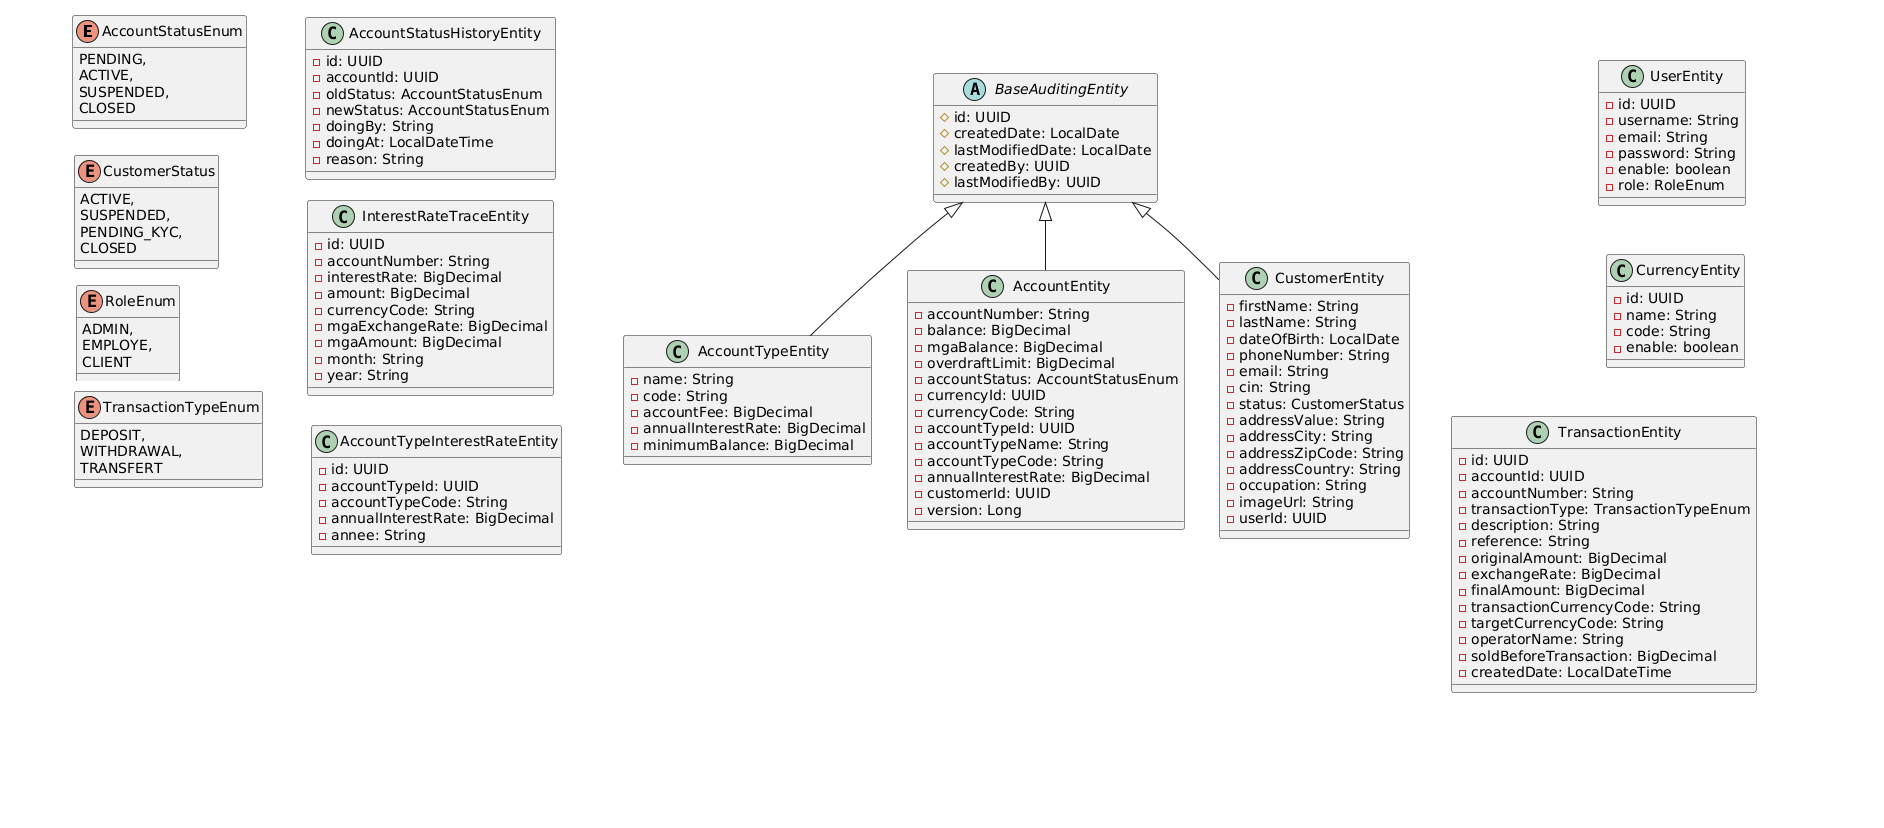

The diagram above was rendered by PlantUML. Its source (embedded in the PNG):
@startuml
enum AccountStatusEnum {
    PENDING,
    ACTIVE,
    SUSPENDED,
    CLOSED
}

enum CustomerStatus {
    ACTIVE,
    SUSPENDED,
    PENDING_KYC,
    CLOSED
}

enum RoleEnum {
    ADMIN,
    EMPLOYE,
    CLIENT
}

enum TransactionTypeEnum {
    DEPOSIT,
    WITHDRAWAL,
    TRANSFERT
}

class TransactionEntity {
  - id: UUID
  - accountId: UUID
  - accountNumber: String
  - transactionType: TransactionTypeEnum
  - description: String
  - reference: String
  - originalAmount: BigDecimal
  - exchangeRate: BigDecimal
  - finalAmount: BigDecimal
  - transactionCurrencyCode: String
  - targetCurrencyCode: String
  - operatorName: String
  - soldBeforeTransaction: BigDecimal
  - createdDate: LocalDateTime
}

class AccountStatusHistoryEntity {
  - id: UUID
  - accountId: UUID
  - oldStatus: AccountStatusEnum
  - newStatus: AccountStatusEnum
  - doingBy: String
  - doingAt: LocalDateTime
  - reason: String
}

class InterestRateTraceEntity {
  - id: UUID
  - accountNumber: String
  - interestRate: BigDecimal
  - amount: BigDecimal
  - currencyCode: String
  - mgaExchangeRate: BigDecimal
  - mgaAmount: BigDecimal
  - month: String
  - year: String
}

class AccountTypeInterestRateEntity {
  - id: UUID
  - accountTypeId: UUID
  - accountTypeCode: String
  - annualInterestRate: BigDecimal
  - annee: String
}

class CurrencyEntity {
    - id: UUID
    - name: String
    - code: String
    - enable: boolean
}

abstract class BaseAuditingEntity {
  # id: UUID
  # createdDate: LocalDate
  # lastModifiedDate: LocalDate
  # createdBy: UUID
  # lastModifiedBy: UUID
}


class AccountTypeEntity {
    - name: String
    - code: String
    - accountFee: BigDecimal
    - annualInterestRate: BigDecimal
    - minimumBalance: BigDecimal
}

BaseAuditingEntity <|-- AccountTypeEntity


class AccountEntity {
    - accountNumber: String
    - balance: BigDecimal
    - mgaBalance: BigDecimal
    - overdraftLimit: BigDecimal
    - accountStatus: AccountStatusEnum
    - currencyId: UUID
    - currencyCode: String
    - accountTypeId: UUID
    - accountTypeName: String
    - accountTypeCode: String
    - annualInterestRate: BigDecimal
    - customerId: UUID
    - version: Long
}

BaseAuditingEntity <|-- AccountEntity

class UserEntity {
    - id: UUID
    - username: String
    - email: String
    - password: String
    - enable: boolean
    - role: RoleEnum
}

class CustomerEntity {
   - firstName: String
   - lastName: String
   - dateOfBirth: LocalDate
   - phoneNumber: String
   - email: String
   - cin: String
   - status: CustomerStatus
   - addressValue: String
   - addressCity: String
   - addressZipCode: String
   - addressCountry: String
   - occupation: String
   - imageUrl: String
   - userId: UUID
}

BaseAuditingEntity <|-- CustomerEntity
@enduml